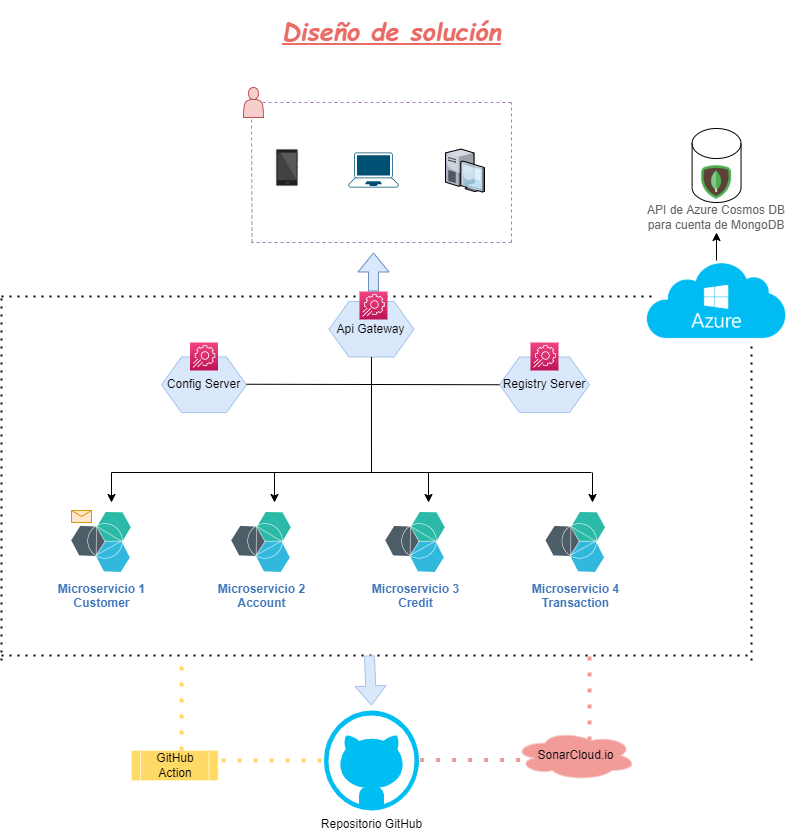

The diagram above was exported from draw.io. Its source (the exported page's mxGraphModel, read from the mxfile embedded in the PNG):
<mxGraphModel dx="868" dy="482" grid="1" gridSize="10" guides="1" tooltips="1" connect="1" arrows="1" fold="1" page="1" pageScale="1" pageWidth="827" pageHeight="1169" math="0" shadow="0">
  <root>
    <mxCell id="0" />
    <mxCell id="1" parent="0" />
    <mxCell id="qpsybiRhkXj-TWSDwBHN-1" value="&lt;font style=&quot;vertical-align: inherit&quot;&gt;&lt;font style=&quot;vertical-align: inherit&quot;&gt;&lt;b&gt;Microservicio 1&lt;br&gt;Customer&lt;/b&gt;&lt;/font&gt;&lt;/font&gt;" style="aspect=fixed;perimeter=ellipsePerimeter;html=1;align=center;shadow=0;dashed=0;fontColor=#4277BB;labelBackgroundColor=#ffffff;fontSize=12;spacingTop=3;image;image=img/lib/ibm/miscellaneous/microservices_application.svg;" parent="1" vertex="1">
      <mxGeometry x="100" y="532" width="60" height="60" as="geometry" />
    </mxCell>
    <mxCell id="K4Gu9W6GzFwV_KvAcqPO-2" value="&lt;font style=&quot;vertical-align: inherit&quot;&gt;&lt;font style=&quot;vertical-align: inherit&quot;&gt;&lt;b&gt;Microservicio 2&lt;br&gt;Account&lt;/b&gt;&lt;/font&gt;&lt;/font&gt;" style="aspect=fixed;perimeter=ellipsePerimeter;html=1;align=center;shadow=0;dashed=0;fontColor=#4277BB;labelBackgroundColor=#ffffff;fontSize=12;spacingTop=3;image;image=img/lib/ibm/miscellaneous/microservices_application.svg;" parent="1" vertex="1">
      <mxGeometry x="260" y="532" width="60" height="60" as="geometry" />
    </mxCell>
    <mxCell id="K4Gu9W6GzFwV_KvAcqPO-3" value="&lt;b&gt;Microservicio 3&lt;br&gt;Credit&lt;br&gt;&lt;/b&gt;" style="aspect=fixed;perimeter=ellipsePerimeter;html=1;align=center;shadow=0;dashed=0;fontColor=#4277BB;labelBackgroundColor=#ffffff;fontSize=12;spacingTop=3;image;image=img/lib/ibm/miscellaneous/microservices_application.svg;" parent="1" vertex="1">
      <mxGeometry x="414" y="532" width="60" height="60" as="geometry" />
    </mxCell>
    <mxCell id="K4Gu9W6GzFwV_KvAcqPO-4" value="&lt;b&gt;Microservicio 4&lt;br&gt;Transaction&lt;/b&gt;" style="aspect=fixed;perimeter=ellipsePerimeter;html=1;align=center;shadow=0;dashed=0;fontColor=#4277BB;labelBackgroundColor=#ffffff;fontSize=12;spacingTop=3;image;image=img/lib/ibm/miscellaneous/microservices_application.svg;" parent="1" vertex="1">
      <mxGeometry x="574.25" y="532" width="60" height="60" as="geometry" />
    </mxCell>
    <mxCell id="c_0k8D-33MC9O_VH-QCc-4" value="&lt;h3&gt;&lt;b&gt;&lt;font color=&quot;#ea6b66&quot; size=&quot;1&quot; face=&quot;Comic Sans MS&quot;&gt;&lt;i&gt;&lt;u style=&quot;font-size: 25px&quot;&gt;Diseño de solución&lt;/u&gt;&lt;/i&gt;&lt;/font&gt;&lt;/b&gt;&lt;/h3&gt;" style="text;strokeColor=none;fillColor=none;html=1;fontSize=12;fontStyle=0;verticalAlign=middle;align=center;" parent="1" vertex="1">
      <mxGeometry x="370" y="20" width="100" height="60" as="geometry" />
    </mxCell>
    <mxCell id="cae8rWV3XwDebpsnpJX_-22" value="SonarCloud.io" style="ellipse;shape=cloud;whiteSpace=wrap;html=1;strokeColor=#F8CECC;fillColor=#F19C99;" parent="1" vertex="1">
      <mxGeometry x="542.56" y="750" width="122.5" height="50" as="geometry" />
    </mxCell>
    <mxCell id="7Z9JweAVdLg0N5H9a9pQ-1" value="" style="endArrow=none;dashed=1;html=1;dashPattern=1 3;strokeWidth=2;rounded=0;" parent="1" edge="1">
      <mxGeometry width="50" height="50" relative="1" as="geometry">
        <mxPoint x="30" y="680" as="sourcePoint" />
        <mxPoint x="30" y="312" as="targetPoint" />
      </mxGeometry>
    </mxCell>
    <mxCell id="7Z9JweAVdLg0N5H9a9pQ-4" value="" style="endArrow=none;dashed=1;html=1;dashPattern=1 3;strokeWidth=2;rounded=0;" parent="1" edge="1">
      <mxGeometry width="50" height="50" relative="1" as="geometry">
        <mxPoint x="780" y="680" as="sourcePoint" />
        <mxPoint x="780" y="322" as="targetPoint" />
      </mxGeometry>
    </mxCell>
    <mxCell id="7Z9JweAVdLg0N5H9a9pQ-6" value="" style="endArrow=none;dashed=1;html=1;dashPattern=1 3;strokeWidth=2;rounded=0;fontColor=#EA6B66;" parent="1" edge="1">
      <mxGeometry width="50" height="50" relative="1" as="geometry">
        <mxPoint x="30" y="316" as="sourcePoint" />
        <mxPoint x="780" y="316" as="targetPoint" />
      </mxGeometry>
    </mxCell>
    <mxCell id="7Z9JweAVdLg0N5H9a9pQ-7" value="" style="endArrow=none;dashed=1;html=1;dashPattern=1 3;strokeWidth=2;rounded=0;fontColor=#EA6B66;" parent="1" edge="1">
      <mxGeometry width="50" height="50" relative="1" as="geometry">
        <mxPoint x="30" y="675" as="sourcePoint" />
        <mxPoint x="780" y="675" as="targetPoint" />
      </mxGeometry>
    </mxCell>
    <mxCell id="7Z9JweAVdLg0N5H9a9pQ-8" value="&lt;font color=&quot;#000000&quot;&gt;GitHub Action&lt;/font&gt;" style="shape=process;whiteSpace=wrap;html=1;backgroundOutline=1;fontColor=#EA6B66;fillColor=#FFD966;strokeColor=#FFF4C3;" parent="1" vertex="1">
      <mxGeometry x="160" y="770" width="86.5" height="30" as="geometry" />
    </mxCell>
    <mxCell id="7Z9JweAVdLg0N5H9a9pQ-28" value="" style="endArrow=none;dashed=1;html=1;rounded=0;fontColor=#000000;strokeColor=#A680B8;" parent="1" edge="1">
      <mxGeometry width="50" height="50" relative="1" as="geometry">
        <mxPoint x="540" y="122" as="sourcePoint" />
        <mxPoint x="280" y="122" as="targetPoint" />
      </mxGeometry>
    </mxCell>
    <mxCell id="7Z9JweAVdLg0N5H9a9pQ-29" value="" style="endArrow=none;dashed=1;html=1;rounded=0;fontColor=#000000;strokeColor=#A680B8;" parent="1" edge="1">
      <mxGeometry width="50" height="50" relative="1" as="geometry">
        <mxPoint x="540" y="262" as="sourcePoint" />
        <mxPoint x="540" y="122" as="targetPoint" />
      </mxGeometry>
    </mxCell>
    <mxCell id="7Z9JweAVdLg0N5H9a9pQ-31" value="" style="endArrow=none;dashed=1;html=1;rounded=0;fontColor=#000000;strokeColor=#A680B8;" parent="1" edge="1">
      <mxGeometry width="50" height="50" relative="1" as="geometry">
        <mxPoint x="280.5" y="262" as="sourcePoint" />
        <mxPoint x="280" y="122" as="targetPoint" />
      </mxGeometry>
    </mxCell>
    <mxCell id="7Z9JweAVdLg0N5H9a9pQ-27" value="" style="shape=actor;whiteSpace=wrap;html=1;fillColor=#f8cecc;strokeColor=#b85450;" parent="1" vertex="1">
      <mxGeometry x="272" y="107" width="20" height="30" as="geometry" />
    </mxCell>
    <mxCell id="7Z9JweAVdLg0N5H9a9pQ-32" value="" style="endArrow=none;dashed=1;html=1;rounded=0;fontColor=#000000;strokeColor=#A680B8;" parent="1" edge="1">
      <mxGeometry width="50" height="50" relative="1" as="geometry">
        <mxPoint x="540" y="262" as="sourcePoint" />
        <mxPoint x="280" y="262" as="targetPoint" />
      </mxGeometry>
    </mxCell>
    <mxCell id="7Z9JweAVdLg0N5H9a9pQ-33" value="" style="points=[[0.13,0.02,0],[0.5,0,0],[0.87,0.02,0],[0.885,0.4,0],[0.985,0.985,0],[0.5,1,0],[0.015,0.985,0],[0.115,0.4,0]];verticalLabelPosition=bottom;sketch=0;html=1;verticalAlign=top;aspect=fixed;align=center;pointerEvents=1;shape=mxgraph.cisco19.laptop;fillColor=#005073;strokeColor=none;fontColor=#000000;" parent="1" vertex="1">
      <mxGeometry x="376.97" y="172" width="50" height="35" as="geometry" />
    </mxCell>
    <mxCell id="7Z9JweAVdLg0N5H9a9pQ-34" value="" style="verticalLabelPosition=bottom;sketch=0;aspect=fixed;html=1;verticalAlign=top;strokeColor=none;align=center;outlineConnect=0;shape=mxgraph.citrix.desktop;fontColor=#000000;" parent="1" vertex="1">
      <mxGeometry x="474" y="168.55999999999995" width="39" height="42.94" as="geometry" />
    </mxCell>
    <mxCell id="7Z9JweAVdLg0N5H9a9pQ-37" value="" style="shape=image;html=1;verticalAlign=top;verticalLabelPosition=bottom;labelBackgroundColor=#ffffff;imageAspect=0;aspect=fixed;image=https://cdn0.iconfinder.com/data/icons/devices-42/512/android_phone-128.png;fontColor=#000000;" parent="1" vertex="1">
      <mxGeometry x="292" y="163.5" width="48" height="48" as="geometry" />
    </mxCell>
    <mxCell id="L_f-knPQ5gFP7LqaB2cx-1" value="Api Gateway" style="shape=hexagon;perimeter=hexagonPerimeter2;whiteSpace=wrap;html=1;fixedSize=1;fillColor=#dae8fc;strokeColor=#A9C4EB;" parent="1" vertex="1">
      <mxGeometry x="357.47" y="321" width="85" height="55.5" as="geometry" />
    </mxCell>
    <mxCell id="L_f-knPQ5gFP7LqaB2cx-2" value="Registry Server" style="shape=hexagon;perimeter=hexagonPerimeter2;whiteSpace=wrap;html=1;fixedSize=1;fillColor=#dae8fc;strokeColor=#A9C4EB;" parent="1" vertex="1">
      <mxGeometry x="528" y="376.5" width="90" height="55.5" as="geometry" />
    </mxCell>
    <mxCell id="L_f-knPQ5gFP7LqaB2cx-3" value="Config Server" style="shape=hexagon;perimeter=hexagonPerimeter2;whiteSpace=wrap;html=1;fixedSize=1;fillColor=#dae8fc;strokeColor=#A9C4EB;" parent="1" vertex="1">
      <mxGeometry x="190" y="376.5" width="85" height="55.5" as="geometry" />
    </mxCell>
    <mxCell id="L_f-knPQ5gFP7LqaB2cx-4" value="" style="sketch=0;points=[[0,0,0],[0.25,0,0],[0.5,0,0],[0.75,0,0],[1,0,0],[0,1,0],[0.25,1,0],[0.5,1,0],[0.75,1,0],[1,1,0],[0,0.25,0],[0,0.5,0],[0,0.75,0],[1,0.25,0],[1,0.5,0],[1,0.75,0]];points=[[0,0,0],[0.25,0,0],[0.5,0,0],[0.75,0,0],[1,0,0],[0,1,0],[0.25,1,0],[0.5,1,0],[0.75,1,0],[1,1,0],[0,0.25,0],[0,0.5,0],[0,0.75,0],[1,0.25,0],[1,0.5,0],[1,0.75,0]];outlineConnect=0;fontColor=#232F3E;gradientColor=#F34482;gradientDirection=north;fillColor=#BC1356;strokeColor=#ffffff;dashed=0;verticalLabelPosition=bottom;verticalAlign=top;align=center;html=1;fontSize=12;fontStyle=0;aspect=fixed;shape=mxgraph.aws4.resourceIcon;resIcon=mxgraph.aws4.app_config;" parent="1" vertex="1">
      <mxGeometry x="218.5" y="362" width="28" height="28" as="geometry" />
    </mxCell>
    <mxCell id="L_f-knPQ5gFP7LqaB2cx-5" value="" style="sketch=0;points=[[0,0,0],[0.25,0,0],[0.5,0,0],[0.75,0,0],[1,0,0],[0,1,0],[0.25,1,0],[0.5,1,0],[0.75,1,0],[1,1,0],[0,0.25,0],[0,0.5,0],[0,0.75,0],[1,0.25,0],[1,0.5,0],[1,0.75,0]];points=[[0,0,0],[0.25,0,0],[0.5,0,0],[0.75,0,0],[1,0,0],[0,1,0],[0.25,1,0],[0.5,1,0],[0.75,1,0],[1,1,0],[0,0.25,0],[0,0.5,0],[0,0.75,0],[1,0.25,0],[1,0.5,0],[1,0.75,0]];outlineConnect=0;fontColor=#232F3E;gradientColor=#F34482;gradientDirection=north;fillColor=#BC1356;strokeColor=#ffffff;dashed=0;verticalLabelPosition=bottom;verticalAlign=top;align=center;html=1;fontSize=12;fontStyle=0;aspect=fixed;shape=mxgraph.aws4.resourceIcon;resIcon=mxgraph.aws4.app_config;" parent="1" vertex="1">
      <mxGeometry x="559" y="362" width="28" height="28" as="geometry" />
    </mxCell>
    <mxCell id="L_f-knPQ5gFP7LqaB2cx-6" value="" style="sketch=0;points=[[0,0,0],[0.25,0,0],[0.5,0,0],[0.75,0,0],[1,0,0],[0,1,0],[0.25,1,0],[0.5,1,0],[0.75,1,0],[1,1,0],[0,0.25,0],[0,0.5,0],[0,0.75,0],[1,0.25,0],[1,0.5,0],[1,0.75,0]];points=[[0,0,0],[0.25,0,0],[0.5,0,0],[0.75,0,0],[1,0,0],[0,1,0],[0.25,1,0],[0.5,1,0],[0.75,1,0],[1,1,0],[0,0.25,0],[0,0.5,0],[0,0.75,0],[1,0.25,0],[1,0.5,0],[1,0.75,0]];outlineConnect=0;fontColor=#232F3E;gradientColor=#F34482;gradientDirection=north;fillColor=#BC1356;strokeColor=#ffffff;dashed=0;verticalLabelPosition=bottom;verticalAlign=top;align=center;html=1;fontSize=12;fontStyle=0;aspect=fixed;shape=mxgraph.aws4.resourceIcon;resIcon=mxgraph.aws4.app_config;" parent="1" vertex="1">
      <mxGeometry x="387.97" y="311" width="28" height="28" as="geometry" />
    </mxCell>
    <mxCell id="L_f-knPQ5gFP7LqaB2cx-8" value="" style="endArrow=none;html=1;rounded=0;entryX=0.5;entryY=1;entryDx=0;entryDy=0;" parent="1" target="L_f-knPQ5gFP7LqaB2cx-1" edge="1">
      <mxGeometry width="50" height="50" relative="1" as="geometry">
        <mxPoint x="400" y="492" as="sourcePoint" />
        <mxPoint x="440" y="382" as="targetPoint" />
      </mxGeometry>
    </mxCell>
    <mxCell id="L_f-knPQ5gFP7LqaB2cx-9" value="" style="endArrow=none;html=1;rounded=0;" parent="1" edge="1">
      <mxGeometry width="50" height="50" relative="1" as="geometry">
        <mxPoint x="140" y="492" as="sourcePoint" />
        <mxPoint x="400" y="492" as="targetPoint" />
      </mxGeometry>
    </mxCell>
    <mxCell id="L_f-knPQ5gFP7LqaB2cx-10" value="" style="endArrow=none;html=1;rounded=0;" parent="1" edge="1">
      <mxGeometry width="50" height="50" relative="1" as="geometry">
        <mxPoint x="400" y="492" as="sourcePoint" />
        <mxPoint x="620" y="492" as="targetPoint" />
      </mxGeometry>
    </mxCell>
    <mxCell id="L_f-knPQ5gFP7LqaB2cx-12" value="" style="endArrow=classic;html=1;rounded=0;" parent="1" edge="1">
      <mxGeometry width="50" height="50" relative="1" as="geometry">
        <mxPoint x="140" y="492" as="sourcePoint" />
        <mxPoint x="140" y="522" as="targetPoint" />
      </mxGeometry>
    </mxCell>
    <mxCell id="L_f-knPQ5gFP7LqaB2cx-13" value="" style="endArrow=classic;html=1;rounded=0;" parent="1" edge="1">
      <mxGeometry width="50" height="50" relative="1" as="geometry">
        <mxPoint x="303" y="492" as="sourcePoint" />
        <mxPoint x="303" y="522" as="targetPoint" />
      </mxGeometry>
    </mxCell>
    <mxCell id="L_f-knPQ5gFP7LqaB2cx-14" value="" style="endArrow=classic;html=1;rounded=0;" parent="1" edge="1">
      <mxGeometry width="50" height="50" relative="1" as="geometry">
        <mxPoint x="457" y="492" as="sourcePoint" />
        <mxPoint x="457" y="522" as="targetPoint" />
      </mxGeometry>
    </mxCell>
    <mxCell id="L_f-knPQ5gFP7LqaB2cx-15" value="" style="endArrow=classic;html=1;rounded=0;" parent="1" edge="1">
      <mxGeometry width="50" height="50" relative="1" as="geometry">
        <mxPoint x="621" y="492" as="sourcePoint" />
        <mxPoint x="621" y="522" as="targetPoint" />
      </mxGeometry>
    </mxCell>
    <mxCell id="L_f-knPQ5gFP7LqaB2cx-16" value="" style="endArrow=none;html=1;rounded=0;entryX=0;entryY=0.5;entryDx=0;entryDy=0;" parent="1" target="L_f-knPQ5gFP7LqaB2cx-2" edge="1">
      <mxGeometry width="50" height="50" relative="1" as="geometry">
        <mxPoint x="275" y="403.75" as="sourcePoint" />
        <mxPoint x="495" y="403.75" as="targetPoint" />
      </mxGeometry>
    </mxCell>
    <mxCell id="L_f-knPQ5gFP7LqaB2cx-17" value="" style="shape=cylinder3;whiteSpace=wrap;html=1;boundedLbl=1;backgroundOutline=1;size=15;" parent="1" vertex="1">
      <mxGeometry x="720.6" y="148" width="48.93" height="74" as="geometry" />
    </mxCell>
    <mxCell id="L_f-knPQ5gFP7LqaB2cx-20" value="" style="rounded=0;whiteSpace=wrap;html=1;strokeColor=#FFFFFF;" parent="1" vertex="1">
      <mxGeometry x="685.0699999999999" y="302" width="120" height="60" as="geometry" />
    </mxCell>
    <mxCell id="L_f-knPQ5gFP7LqaB2cx-21" value="" style="shape=image;verticalLabelPosition=bottom;labelBackgroundColor=#FFFFFF;verticalAlign=top;aspect=fixed;imageAspect=0;image=http://blogs.encamina.com/por-una-nube-sostenible/wp-content/uploads/sites/19/2016/10/azure.png;fontColor=#000000;" parent="1" vertex="1">
      <mxGeometry x="675.03" y="282" width="140.07" height="80" as="geometry" />
    </mxCell>
    <mxCell id="L_f-knPQ5gFP7LqaB2cx-22" value="" style="endArrow=classic;html=1;rounded=0;fontColor=#000000;" parent="1" edge="1">
      <mxGeometry width="50" height="50" relative="1" as="geometry">
        <mxPoint x="745" y="280" as="sourcePoint" />
        <mxPoint x="745" y="252" as="targetPoint" />
      </mxGeometry>
    </mxCell>
    <mxCell id="L_f-knPQ5gFP7LqaB2cx-23" value="" style="shape=image;verticalLabelPosition=bottom;labelBackgroundColor=default;verticalAlign=top;aspect=fixed;imageAspect=0;image=https://img.icons8.com/color/480/mongodb.png;" parent="1" vertex="1">
      <mxGeometry x="725.0699999999999" y="182" width="40" height="40" as="geometry" />
    </mxCell>
    <mxCell id="L_f-knPQ5gFP7LqaB2cx-24" value="" style="shape=flexArrow;endArrow=classic;html=1;rounded=0;fontColor=#000000;exitX=0.5;exitY=0;exitDx=0;exitDy=0;exitPerimeter=0;fillColor=#dae8fc;strokeColor=#6c8ebf;" parent="1" source="L_f-knPQ5gFP7LqaB2cx-6" edge="1">
      <mxGeometry width="50" height="50" relative="1" as="geometry">
        <mxPoint x="390" y="202" as="sourcePoint" />
        <mxPoint x="402" y="272" as="targetPoint" />
      </mxGeometry>
    </mxCell>
    <mxCell id="L_f-knPQ5gFP7LqaB2cx-29" value="&lt;span style=&quot;color: rgb(100 , 100 , 100) ; font-family: &amp;#34;az_ea_font&amp;#34; , &amp;#34;segoe ui&amp;#34; , &amp;#34;az_font&amp;#34; , , , &amp;#34;blinkmacsystemfont&amp;#34; , &amp;#34;roboto&amp;#34; , &amp;#34;oxygen&amp;#34; , &amp;#34;ubuntu&amp;#34; , &amp;#34;cantarell&amp;#34; , &amp;#34;open sans&amp;#34; , &amp;#34;helvetica neue&amp;#34; , sans-serif&quot;&gt;API de Azure Cosmos DB para cuenta de MongoDB&lt;/span&gt;" style="text;html=1;strokeColor=none;fillColor=none;align=center;verticalAlign=middle;whiteSpace=wrap;rounded=0;labelBackgroundColor=#FFFFFF;fontColor=#000000;" parent="1" vertex="1">
      <mxGeometry x="665.0600000000001" y="222" width="160" height="30" as="geometry" />
    </mxCell>
    <mxCell id="L_f-knPQ5gFP7LqaB2cx-30" value="Repositorio GitHub" style="verticalLabelPosition=bottom;html=1;verticalAlign=top;align=center;strokeColor=none;fillColor=#00BEF2;shape=mxgraph.azure.github_code;pointerEvents=1;labelBackgroundColor=#FFFFFF;fontColor=#000000;" parent="1" vertex="1">
      <mxGeometry x="352.45" y="730" width="95.03" height="100" as="geometry" />
    </mxCell>
    <mxCell id="L_f-knPQ5gFP7LqaB2cx-36" value="" style="shape=flexArrow;endArrow=classic;html=1;rounded=0;fontColor=#000000;fillColor=#dae8fc;strokeColor=#A9C4EB;" parent="1" edge="1">
      <mxGeometry width="50" height="50" relative="1" as="geometry">
        <mxPoint x="397.97" y="675" as="sourcePoint" />
        <mxPoint x="399.97" y="725" as="targetPoint" />
      </mxGeometry>
    </mxCell>
    <mxCell id="L_f-knPQ5gFP7LqaB2cx-39" value="" style="endArrow=none;dashed=1;html=1;dashPattern=1 3;strokeWidth=4;rounded=0;fontColor=#000000;endSize=14;targetPerimeterSpacing=8;strokeColor=#FFD966;" parent="1" edge="1">
      <mxGeometry width="50" height="50" relative="1" as="geometry">
        <mxPoint x="210" y="770" as="sourcePoint" />
        <mxPoint x="210" y="680" as="targetPoint" />
      </mxGeometry>
    </mxCell>
    <mxCell id="L_f-knPQ5gFP7LqaB2cx-40" value="" style="endArrow=none;dashed=1;html=1;dashPattern=1 3;strokeWidth=4;rounded=0;fontColor=#000000;endSize=14;targetPerimeterSpacing=8;strokeColor=#FFD966;entryX=0;entryY=0.5;entryDx=0;entryDy=0;entryPerimeter=0;" parent="1" target="L_f-knPQ5gFP7LqaB2cx-30" edge="1">
      <mxGeometry width="50" height="50" relative="1" as="geometry">
        <mxPoint x="250" y="780" as="sourcePoint" />
        <mxPoint x="220" y="690" as="targetPoint" />
      </mxGeometry>
    </mxCell>
    <mxCell id="L_f-knPQ5gFP7LqaB2cx-41" value="" style="endArrow=none;dashed=1;html=1;dashPattern=1 3;strokeWidth=4;rounded=0;fontColor=#000000;endSize=14;targetPerimeterSpacing=8;strokeColor=#F19C99;entryX=0;entryY=0.5;entryDx=0;entryDy=0;entryPerimeter=0;" parent="1" edge="1">
      <mxGeometry width="50" height="50" relative="1" as="geometry">
        <mxPoint x="448.55" y="779.5" as="sourcePoint" />
        <mxPoint x="551" y="779.5" as="targetPoint" />
      </mxGeometry>
    </mxCell>
    <mxCell id="L_f-knPQ5gFP7LqaB2cx-42" value="" style="endArrow=none;dashed=1;html=1;dashPattern=1 3;strokeWidth=4;rounded=0;fontColor=#000000;endSize=14;targetPerimeterSpacing=8;strokeColor=#F19C99;" parent="1" edge="1">
      <mxGeometry width="50" height="50" relative="1" as="geometry">
        <mxPoint x="618" y="760" as="sourcePoint" />
        <mxPoint x="618" y="670" as="targetPoint" />
      </mxGeometry>
    </mxCell>
    <mxCell id="V8IbJ3Tmc1kjQw9RQdkk-3" value="" style="shape=message;html=1;whiteSpace=wrap;html=1;outlineConnect=0;fillColor=#ffe6cc;strokeColor=#d79b00;" vertex="1" parent="1">
      <mxGeometry x="100" y="530" width="20" height="12" as="geometry" />
    </mxCell>
  </root>
</mxGraphModel>